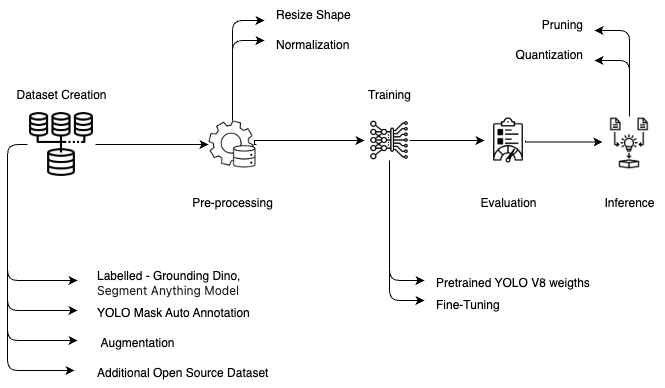

The diagram above was exported from draw.io. Its source (the exported page's mxGraphModel, read from the mxfile embedded in the PNG):
<mxGraphModel dx="1080" dy="720" grid="0" gridSize="10" guides="1" tooltips="1" connect="1" arrows="1" fold="1" page="1" pageScale="1" pageWidth="850" pageHeight="1100" math="0" shadow="0">
  <root>
    <mxCell id="0" />
    <mxCell id="1" parent="0" />
    <mxCell id="ZwpR9TBvHq-OCBJXXGz0-1" value="Dataset Creation" style="text;html=1;align=center;verticalAlign=middle;resizable=0;points=[];autosize=1;strokeColor=none;fillColor=none;" vertex="1" parent="1">
      <mxGeometry x="112" y="300" width="110" height="30" as="geometry" />
    </mxCell>
    <mxCell id="ZwpR9TBvHq-OCBJXXGz0-2" value="Pre-processing" style="text;html=1;align=center;verticalAlign=middle;resizable=0;points=[];autosize=1;strokeColor=none;fillColor=none;" vertex="1" parent="1">
      <mxGeometry x="288" y="408" width="100" height="30" as="geometry" />
    </mxCell>
    <mxCell id="ZwpR9TBvHq-OCBJXXGz0-3" value="Training" style="text;html=1;align=center;verticalAlign=middle;resizable=0;points=[];autosize=1;strokeColor=none;fillColor=none;" vertex="1" parent="1">
      <mxGeometry x="460" y="300" width="70" height="30" as="geometry" />
    </mxCell>
    <mxCell id="ZwpR9TBvHq-OCBJXXGz0-4" value="Evaluation" style="text;html=1;align=center;verticalAlign=middle;resizable=0;points=[];autosize=1;strokeColor=none;fillColor=none;" vertex="1" parent="1">
      <mxGeometry x="574" y="408" width="80" height="30" as="geometry" />
    </mxCell>
    <mxCell id="ZwpR9TBvHq-OCBJXXGz0-5" value="Inference" style="text;html=1;align=center;verticalAlign=middle;resizable=0;points=[];autosize=1;strokeColor=none;fillColor=none;" vertex="1" parent="1">
      <mxGeometry x="700" y="408" width="70" height="30" as="geometry" />
    </mxCell>
    <mxCell id="ZwpR9TBvHq-OCBJXXGz0-42" style="edgeStyle=orthogonalEdgeStyle;rounded=1;orthogonalLoop=1;jettySize=auto;html=1;exitX=0;exitY=0.5;exitDx=0;exitDy=0;curved=0;" edge="1" parent="1" source="ZwpR9TBvHq-OCBJXXGz0-6">
      <mxGeometry relative="1" as="geometry">
        <mxPoint x="180" y="590" as="targetPoint" />
        <Array as="points">
          <mxPoint x="113" y="364" />
          <mxPoint x="113" y="590" />
        </Array>
      </mxGeometry>
    </mxCell>
    <mxCell id="ZwpR9TBvHq-OCBJXXGz0-6" value="" style="shape=image;verticalLabelPosition=bottom;labelBackgroundColor=default;verticalAlign=top;aspect=fixed;imageAspect=0;image=https://cdn-icons-png.flaticon.com/128/2103/2103542.png;" vertex="1" parent="1">
      <mxGeometry x="133" y="330" width="68" height="68" as="geometry" />
    </mxCell>
    <mxCell id="ZwpR9TBvHq-OCBJXXGz0-8" style="edgeStyle=orthogonalEdgeStyle;rounded=1;orthogonalLoop=1;jettySize=auto;html=1;exitX=0;exitY=0.5;exitDx=0;exitDy=0;curved=0;" edge="1" parent="1" source="ZwpR9TBvHq-OCBJXXGz0-6">
      <mxGeometry relative="1" as="geometry">
        <mxPoint x="183" y="500" as="targetPoint" />
        <Array as="points">
          <mxPoint x="113" y="364" />
          <mxPoint x="113" y="500" />
        </Array>
      </mxGeometry>
    </mxCell>
    <mxCell id="ZwpR9TBvHq-OCBJXXGz0-7" value="" style="shape=image;verticalLabelPosition=bottom;labelBackgroundColor=default;verticalAlign=top;aspect=fixed;imageAspect=0;image=https://cdn-icons-png.flaticon.com/128/17869/17869378.png;" vertex="1" parent="1">
      <mxGeometry x="314" y="340" width="48" height="48" as="geometry" />
    </mxCell>
    <mxCell id="ZwpR9TBvHq-OCBJXXGz0-9" value="Labelled - Grounding Dino,&amp;nbsp;&lt;h1 style=&quot;border: 0px; font-family: system-ui, -apple-system, blinkmacsystemfont, &amp;quot;Segoe UI&amp;quot;, helvetica, arial, sans-serif, &amp;quot;Apple Color Emoji&amp;quot;, &amp;quot;Segoe UI Emoji&amp;quot;, &amp;quot;Segoe UI Symbol&amp;quot;; font-size: var(--jp-content-font-size5); font-variant-alternates: inherit; font-variant-numeric: inherit; font-variant-east-asian: inherit; font-variant-position: inherit; font-variant-emoji: inherit; font-weight: var(--jp-content-heading-font-weight); margin: var(--jp-content-heading-margin-top) 0&lt;br/&gt;    var(--jp-content-heading-margin-bottom) 0; padding: 0px; vertical-align: baseline; line-height: var(--jp-content-heading-line-height); scroll-margin-top: var(--jp-content-heading-margin-top); color: rgba(0, 0, 0, 0.87); text-wrap-mode: wrap; background-color: rgb(255, 255, 255);&quot; id=&quot;Automated-Dataset-Generation-with-Grounding-DINO-+-Segment-Anything-Model-(SAM)&quot;&gt;Segment Anything Model&lt;/h1&gt;" style="text;html=1;align=left;verticalAlign=middle;resizable=0;points=[];autosize=1;strokeColor=none;fillColor=none;" vertex="1" parent="1">
      <mxGeometry x="201" y="483" width="170" height="40" as="geometry" />
    </mxCell>
    <mxCell id="ZwpR9TBvHq-OCBJXXGz0-10" style="edgeStyle=orthogonalEdgeStyle;rounded=1;orthogonalLoop=1;jettySize=auto;html=1;exitX=0;exitY=0.5;exitDx=0;exitDy=0;curved=0;" edge="1" parent="1" source="ZwpR9TBvHq-OCBJXXGz0-6">
      <mxGeometry relative="1" as="geometry">
        <mxPoint x="183" y="530" as="targetPoint" />
        <mxPoint x="143" y="374" as="sourcePoint" />
        <Array as="points">
          <mxPoint x="113" y="364" />
          <mxPoint x="113" y="530" />
          <mxPoint x="183" y="530" />
        </Array>
      </mxGeometry>
    </mxCell>
    <mxCell id="ZwpR9TBvHq-OCBJXXGz0-11" value="Augmentation" style="text;html=1;align=center;verticalAlign=middle;resizable=0;points=[];autosize=1;strokeColor=none;fillColor=none;" vertex="1" parent="1">
      <mxGeometry x="193" y="548" width="100" height="30" as="geometry" />
    </mxCell>
    <mxCell id="ZwpR9TBvHq-OCBJXXGz0-12" style="edgeStyle=orthogonalEdgeStyle;rounded=1;orthogonalLoop=1;jettySize=auto;html=1;exitX=0;exitY=0.5;exitDx=0;exitDy=0;curved=0;" edge="1" parent="1" source="ZwpR9TBvHq-OCBJXXGz0-6">
      <mxGeometry relative="1" as="geometry">
        <mxPoint x="183" y="560" as="targetPoint" />
        <mxPoint x="143" y="374" as="sourcePoint" />
        <Array as="points">
          <mxPoint x="113" y="364" />
          <mxPoint x="113" y="560" />
        </Array>
      </mxGeometry>
    </mxCell>
    <mxCell id="ZwpR9TBvHq-OCBJXXGz0-14" style="edgeStyle=orthogonalEdgeStyle;rounded=1;orthogonalLoop=1;jettySize=auto;html=1;exitX=0.5;exitY=0;exitDx=0;exitDy=0;curved=0;" edge="1" parent="1" source="ZwpR9TBvHq-OCBJXXGz0-7">
      <mxGeometry relative="1" as="geometry">
        <mxPoint x="370" y="260" as="targetPoint" />
        <mxPoint x="143" y="374" as="sourcePoint" />
        <Array as="points">
          <mxPoint x="338" y="260" />
        </Array>
      </mxGeometry>
    </mxCell>
    <mxCell id="ZwpR9TBvHq-OCBJXXGz0-15" value="Normalization" style="text;html=1;align=left;verticalAlign=middle;resizable=0;points=[];autosize=1;strokeColor=none;fillColor=none;" vertex="1" parent="1">
      <mxGeometry x="380" y="250" width="100" height="30" as="geometry" />
    </mxCell>
    <mxCell id="ZwpR9TBvHq-OCBJXXGz0-16" value="Resize Shape" style="text;html=1;align=left;verticalAlign=middle;resizable=0;points=[];autosize=1;strokeColor=none;fillColor=none;" vertex="1" parent="1">
      <mxGeometry x="380" y="220" width="100" height="30" as="geometry" />
    </mxCell>
    <mxCell id="ZwpR9TBvHq-OCBJXXGz0-45" style="edgeStyle=orthogonalEdgeStyle;rounded=0;orthogonalLoop=1;jettySize=auto;html=1;exitX=1;exitY=0.5;exitDx=0;exitDy=0;" edge="1" parent="1" source="ZwpR9TBvHq-OCBJXXGz0-17" target="ZwpR9TBvHq-OCBJXXGz0-18">
      <mxGeometry relative="1" as="geometry" />
    </mxCell>
    <mxCell id="ZwpR9TBvHq-OCBJXXGz0-17" value="" style="shape=image;verticalLabelPosition=bottom;labelBackgroundColor=default;verticalAlign=top;aspect=fixed;imageAspect=0;image=https://cdn-icons-png.flaticon.com/128/2103/2103718.png;" vertex="1" parent="1">
      <mxGeometry x="475" y="340" width="40" height="40" as="geometry" />
    </mxCell>
    <mxCell id="ZwpR9TBvHq-OCBJXXGz0-18" value="" style="shape=image;verticalLabelPosition=bottom;labelBackgroundColor=default;verticalAlign=top;aspect=fixed;imageAspect=0;image=https://cdn-icons-png.flaticon.com/128/17649/17649371.png;" vertex="1" parent="1">
      <mxGeometry x="590" y="336" width="48" height="48" as="geometry" />
    </mxCell>
    <mxCell id="ZwpR9TBvHq-OCBJXXGz0-19" value="" style="shape=image;verticalLabelPosition=bottom;labelBackgroundColor=default;verticalAlign=top;aspect=fixed;imageAspect=0;image=https://cdn-icons-png.flaticon.com/128/18239/18239394.png;" vertex="1" parent="1">
      <mxGeometry x="708" y="336" width="54" height="54" as="geometry" />
    </mxCell>
    <mxCell id="ZwpR9TBvHq-OCBJXXGz0-20" style="edgeStyle=orthogonalEdgeStyle;rounded=1;orthogonalLoop=1;jettySize=auto;html=1;exitX=0.5;exitY=0;exitDx=0;exitDy=0;curved=0;" edge="1" parent="1" source="ZwpR9TBvHq-OCBJXXGz0-7">
      <mxGeometry relative="1" as="geometry">
        <mxPoint x="370" y="240" as="targetPoint" />
        <mxPoint x="348" y="350" as="sourcePoint" />
        <Array as="points">
          <mxPoint x="338" y="240" />
        </Array>
      </mxGeometry>
    </mxCell>
    <mxCell id="ZwpR9TBvHq-OCBJXXGz0-21" style="edgeStyle=orthogonalEdgeStyle;rounded=1;orthogonalLoop=1;jettySize=auto;html=1;exitX=0.5;exitY=1;exitDx=0;exitDy=0;curved=0;" edge="1" parent="1" source="ZwpR9TBvHq-OCBJXXGz0-17">
      <mxGeometry relative="1" as="geometry">
        <mxPoint x="530" y="499.9999999999999" as="targetPoint" />
        <mxPoint x="348" y="350" as="sourcePoint" />
        <Array as="points">
          <mxPoint x="495" y="500" />
        </Array>
      </mxGeometry>
    </mxCell>
    <mxCell id="ZwpR9TBvHq-OCBJXXGz0-23" style="edgeStyle=orthogonalEdgeStyle;rounded=1;orthogonalLoop=1;jettySize=auto;html=1;exitX=0.5;exitY=1;exitDx=0;exitDy=0;curved=0;" edge="1" parent="1" source="ZwpR9TBvHq-OCBJXXGz0-17">
      <mxGeometry relative="1" as="geometry">
        <mxPoint x="530" y="520" as="targetPoint" />
        <mxPoint x="505" y="390" as="sourcePoint" />
        <Array as="points">
          <mxPoint x="495" y="520" />
          <mxPoint x="530" y="520" />
        </Array>
      </mxGeometry>
    </mxCell>
    <mxCell id="ZwpR9TBvHq-OCBJXXGz0-24" value="Pretrained YOLO V8 weigths" style="text;html=1;align=left;verticalAlign=middle;resizable=0;points=[];autosize=1;strokeColor=none;fillColor=none;" vertex="1" parent="1">
      <mxGeometry x="540" y="488" width="180" height="30" as="geometry" />
    </mxCell>
    <mxCell id="ZwpR9TBvHq-OCBJXXGz0-25" value="Fine-Tuning" style="text;html=1;align=left;verticalAlign=middle;resizable=0;points=[];autosize=1;strokeColor=none;fillColor=none;" vertex="1" parent="1">
      <mxGeometry x="540" y="510" width="90" height="30" as="geometry" />
    </mxCell>
    <mxCell id="ZwpR9TBvHq-OCBJXXGz0-27" value="Pruning" style="text;html=1;align=right;verticalAlign=middle;resizable=0;points=[];autosize=1;strokeColor=none;fillColor=none;" vertex="1" parent="1">
      <mxGeometry x="630" y="230" width="60" height="30" as="geometry" />
    </mxCell>
    <mxCell id="ZwpR9TBvHq-OCBJXXGz0-29" value="Quantization" style="text;html=1;align=right;verticalAlign=middle;resizable=0;points=[];autosize=1;strokeColor=none;fillColor=none;" vertex="1" parent="1">
      <mxGeometry x="600" y="260" width="90" height="30" as="geometry" />
    </mxCell>
    <mxCell id="ZwpR9TBvHq-OCBJXXGz0-30" style="edgeStyle=orthogonalEdgeStyle;rounded=1;orthogonalLoop=1;jettySize=auto;html=1;exitX=0.5;exitY=0;exitDx=0;exitDy=0;curved=0;" edge="1" parent="1" source="ZwpR9TBvHq-OCBJXXGz0-19">
      <mxGeometry relative="1" as="geometry">
        <mxPoint x="700" y="280" as="targetPoint" />
        <mxPoint x="745" y="346" as="sourcePoint" />
        <Array as="points">
          <mxPoint x="735" y="280" />
          <mxPoint x="700" y="280" />
        </Array>
      </mxGeometry>
    </mxCell>
    <mxCell id="ZwpR9TBvHq-OCBJXXGz0-31" style="edgeStyle=orthogonalEdgeStyle;rounded=0;orthogonalLoop=1;jettySize=auto;html=1;" edge="1" parent="1" source="ZwpR9TBvHq-OCBJXXGz0-6" target="ZwpR9TBvHq-OCBJXXGz0-7">
      <mxGeometry relative="1" as="geometry">
        <mxPoint x="380" y="250" as="targetPoint" />
        <mxPoint x="348" y="350" as="sourcePoint" />
        <Array as="points">
          <mxPoint x="310" y="364" />
          <mxPoint x="310" y="364" />
        </Array>
      </mxGeometry>
    </mxCell>
    <mxCell id="ZwpR9TBvHq-OCBJXXGz0-32" style="edgeStyle=orthogonalEdgeStyle;rounded=0;orthogonalLoop=1;jettySize=auto;html=1;exitX=1;exitY=0.5;exitDx=0;exitDy=0;" edge="1" parent="1" source="ZwpR9TBvHq-OCBJXXGz0-7">
      <mxGeometry relative="1" as="geometry">
        <mxPoint x="470" y="360" as="targetPoint" />
        <mxPoint x="211" y="374" as="sourcePoint" />
        <Array as="points">
          <mxPoint x="360" y="364" />
          <mxPoint x="360" y="360" />
        </Array>
      </mxGeometry>
    </mxCell>
    <mxCell id="ZwpR9TBvHq-OCBJXXGz0-37" style="edgeStyle=orthogonalEdgeStyle;rounded=0;orthogonalLoop=1;jettySize=auto;html=1;entryX=0;entryY=0.5;entryDx=0;entryDy=0;" edge="1" parent="1">
      <mxGeometry relative="1" as="geometry">
        <mxPoint x="708" y="361.5" as="targetPoint" />
        <mxPoint x="631" y="360" as="sourcePoint" />
        <Array as="points">
          <mxPoint x="631" y="361.5" />
        </Array>
      </mxGeometry>
    </mxCell>
    <mxCell id="ZwpR9TBvHq-OCBJXXGz0-38" value="YOLO Mask Auto Annotation" style="text;html=1;align=left;verticalAlign=middle;resizable=0;points=[];autosize=1;strokeColor=none;fillColor=none;" vertex="1" parent="1">
      <mxGeometry x="201" y="518" width="180" height="30" as="geometry" />
    </mxCell>
    <mxCell id="ZwpR9TBvHq-OCBJXXGz0-43" value="Additional Open&amp;nbsp;&lt;span style=&quot;background-color: transparent; color: light-dark(rgb(0, 0, 0), rgb(255, 255, 255));&quot;&gt;Source Dataset&lt;/span&gt;" style="text;html=1;align=left;verticalAlign=middle;resizable=0;points=[];autosize=1;strokeColor=none;fillColor=none;" vertex="1" parent="1">
      <mxGeometry x="201" y="578" width="190" height="30" as="geometry" />
    </mxCell>
    <mxCell id="ZwpR9TBvHq-OCBJXXGz0-44" style="edgeStyle=orthogonalEdgeStyle;rounded=1;orthogonalLoop=1;jettySize=auto;html=1;exitX=0.5;exitY=0;exitDx=0;exitDy=0;curved=0;" edge="1" parent="1" source="ZwpR9TBvHq-OCBJXXGz0-19">
      <mxGeometry relative="1" as="geometry">
        <mxPoint x="700" y="250" as="targetPoint" />
        <Array as="points">
          <mxPoint x="735" y="250" />
        </Array>
      </mxGeometry>
    </mxCell>
  </root>
</mxGraphModel>